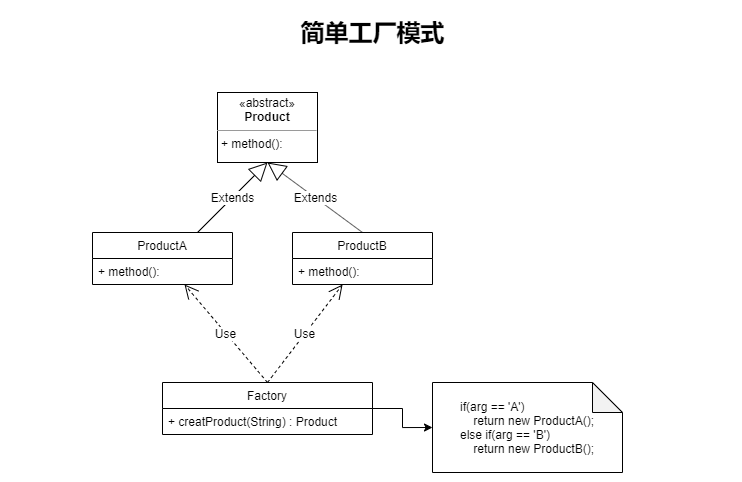

The diagram above was exported from draw.io. Its source (the exported page's mxGraphModel, read from the mxfile embedded in the PNG):
<mxGraphModel dx="920" dy="480" grid="1" gridSize="10" guides="1" tooltips="1" connect="1" arrows="1" fold="1" page="1" pageScale="1.5" pageWidth="827" pageHeight="1169" background="none" math="0" shadow="0">
  <root>
    <mxCell id="0" style=";html=1;" />
    <mxCell id="1" style=";html=1;" parent="0" />
    <mxCell id="1672d66443f91eb5-23" value="简单工厂模式" style="text;strokeColor=none;fillColor=none;html=1;fontSize=24;fontStyle=1;verticalAlign=middle;align=center;" parent="1" vertex="1">
      <mxGeometry x="260" y="80" width="720" height="40" as="geometry" />
    </mxCell>
    <mxCell id="KMIrgqlSHhkhf6K1Kq1s-23" style="edgeStyle=orthogonalEdgeStyle;rounded=0;orthogonalLoop=1;jettySize=auto;html=1;entryX=0;entryY=0.5;entryDx=0;entryDy=0;entryPerimeter=0;" parent="1" source="KMIrgqlSHhkhf6K1Kq1s-1" target="KMIrgqlSHhkhf6K1Kq1s-13" edge="1">
      <mxGeometry relative="1" as="geometry" />
    </mxCell>
    <mxCell id="KMIrgqlSHhkhf6K1Kq1s-1" value="Factory" style="swimlane;fontStyle=0;childLayout=stackLayout;horizontal=1;startSize=26;fillColor=none;horizontalStack=0;resizeParent=1;resizeParentMax=0;resizeLast=0;collapsible=1;marginBottom=0;" parent="1" vertex="1">
      <mxGeometry x="410" y="450" width="210" height="52" as="geometry">
        <mxRectangle x="450" y="300" width="70" height="26" as="alternateBounds" />
      </mxGeometry>
    </mxCell>
    <mxCell id="KMIrgqlSHhkhf6K1Kq1s-2" value="+ creatProduct(String) : Product " style="text;strokeColor=none;fillColor=none;align=left;verticalAlign=top;spacingLeft=4;spacingRight=4;overflow=hidden;rotatable=0;points=[[0,0.5],[1,0.5]];portConstraint=eastwest;" parent="KMIrgqlSHhkhf6K1Kq1s-1" vertex="1">
      <mxGeometry y="26" width="210" height="26" as="geometry" />
    </mxCell>
    <mxCell id="KMIrgqlSHhkhf6K1Kq1s-6" value="&lt;p style=&quot;margin: 0px ; margin-top: 4px ; text-align: center&quot;&gt;«abstract»&lt;br&gt;&lt;b&gt;Product&lt;/b&gt;&lt;/p&gt;&lt;hr size=&quot;1&quot;&gt;&lt;p style=&quot;margin: 0px ; margin-left: 4px&quot;&gt;+ method():&amp;nbsp;&lt;/p&gt;" style="verticalAlign=top;align=left;overflow=fill;fontSize=12;fontFamily=Helvetica;html=1;" parent="1" vertex="1">
      <mxGeometry x="465" y="160" width="100" height="70" as="geometry" />
    </mxCell>
    <mxCell id="KMIrgqlSHhkhf6K1Kq1s-7" value="ProductA" style="swimlane;fontStyle=0;childLayout=stackLayout;horizontal=1;startSize=26;fillColor=none;horizontalStack=0;resizeParent=1;resizeParentMax=0;resizeLast=0;collapsible=1;marginBottom=0;" parent="1" vertex="1">
      <mxGeometry x="340" y="300" width="140" height="52" as="geometry" />
    </mxCell>
    <mxCell id="KMIrgqlSHhkhf6K1Kq1s-8" value="+ method():" style="text;strokeColor=none;fillColor=none;align=left;verticalAlign=top;spacingLeft=4;spacingRight=4;overflow=hidden;rotatable=0;points=[[0,0.5],[1,0.5]];portConstraint=eastwest;" parent="KMIrgqlSHhkhf6K1Kq1s-7" vertex="1">
      <mxGeometry y="26" width="140" height="26" as="geometry" />
    </mxCell>
    <mxCell id="KMIrgqlSHhkhf6K1Kq1s-11" value="ProductB" style="swimlane;fontStyle=0;childLayout=stackLayout;horizontal=1;startSize=26;fillColor=none;horizontalStack=0;resizeParent=1;resizeParentMax=0;resizeLast=0;collapsible=1;marginBottom=0;" parent="1" vertex="1">
      <mxGeometry x="540" y="300" width="140" height="52" as="geometry" />
    </mxCell>
    <mxCell id="KMIrgqlSHhkhf6K1Kq1s-12" value="+ method():" style="text;strokeColor=none;fillColor=none;align=left;verticalAlign=top;spacingLeft=4;spacingRight=4;overflow=hidden;rotatable=0;points=[[0,0.5],[1,0.5]];portConstraint=eastwest;" parent="KMIrgqlSHhkhf6K1Kq1s-11" vertex="1">
      <mxGeometry y="26" width="140" height="26" as="geometry" />
    </mxCell>
    <mxCell id="KMIrgqlSHhkhf6K1Kq1s-13" value="&lt;div style=&quot;text-align: left&quot;&gt;&lt;span&gt;if(arg == 'A')&lt;/span&gt;&lt;/div&gt;&lt;div style=&quot;text-align: left&quot;&gt;&lt;span&gt;&amp;nbsp; &amp;nbsp; return new ProductA();&lt;/span&gt;&lt;/div&gt;&lt;div style=&quot;text-align: left&quot;&gt;&lt;div&gt;else if(arg == 'B')&lt;/div&gt;&lt;div&gt;&amp;nbsp; &amp;nbsp; return new ProductB();&lt;/div&gt;&lt;/div&gt;" style="shape=note;whiteSpace=wrap;html=1;backgroundOutline=1;darkOpacity=0.05;" parent="1" vertex="1">
      <mxGeometry x="680" y="450" width="190" height="90" as="geometry" />
    </mxCell>
    <mxCell id="KMIrgqlSHhkhf6K1Kq1s-15" value="Extends" style="endArrow=block;endSize=16;endFill=0;html=1;entryX=0.5;entryY=1;entryDx=0;entryDy=0;exitX=0.75;exitY=0;exitDx=0;exitDy=0;" parent="1" source="KMIrgqlSHhkhf6K1Kq1s-7" target="KMIrgqlSHhkhf6K1Kq1s-6" edge="1">
      <mxGeometry width="160" relative="1" as="geometry">
        <mxPoint x="380" y="250" as="sourcePoint" />
        <mxPoint x="540" y="250" as="targetPoint" />
      </mxGeometry>
    </mxCell>
    <mxCell id="KMIrgqlSHhkhf6K1Kq1s-16" value="Extends" style="endArrow=block;endSize=16;endFill=0;html=1;entryX=0.5;entryY=1;entryDx=0;entryDy=0;exitX=0.5;exitY=0;exitDx=0;exitDy=0;" parent="1" source="KMIrgqlSHhkhf6K1Kq1s-11" target="KMIrgqlSHhkhf6K1Kq1s-6" edge="1">
      <mxGeometry width="160" relative="1" as="geometry">
        <mxPoint x="420" y="280" as="sourcePoint" />
        <mxPoint x="530" y="240" as="targetPoint" />
      </mxGeometry>
    </mxCell>
    <mxCell id="KMIrgqlSHhkhf6K1Kq1s-18" value="Use" style="endArrow=open;endSize=12;dashed=1;html=1;exitX=0.5;exitY=0;exitDx=0;exitDy=0;" parent="1" source="KMIrgqlSHhkhf6K1Kq1s-1" target="KMIrgqlSHhkhf6K1Kq1s-11" edge="1">
      <mxGeometry width="160" relative="1" as="geometry">
        <mxPoint x="460" y="360" as="sourcePoint" />
        <mxPoint x="630" y="390" as="targetPoint" />
      </mxGeometry>
    </mxCell>
    <mxCell id="KMIrgqlSHhkhf6K1Kq1s-19" value="Use" style="endArrow=open;endSize=12;dashed=1;html=1;exitX=0.5;exitY=0;exitDx=0;exitDy=0;" parent="1" source="KMIrgqlSHhkhf6K1Kq1s-1" target="KMIrgqlSHhkhf6K1Kq1s-7" edge="1">
      <mxGeometry width="160" relative="1" as="geometry">
        <mxPoint x="530" y="470" as="sourcePoint" />
        <mxPoint x="618.5999999999999" y="361.66200000000003" as="targetPoint" />
      </mxGeometry>
    </mxCell>
  </root>
</mxGraphModel>